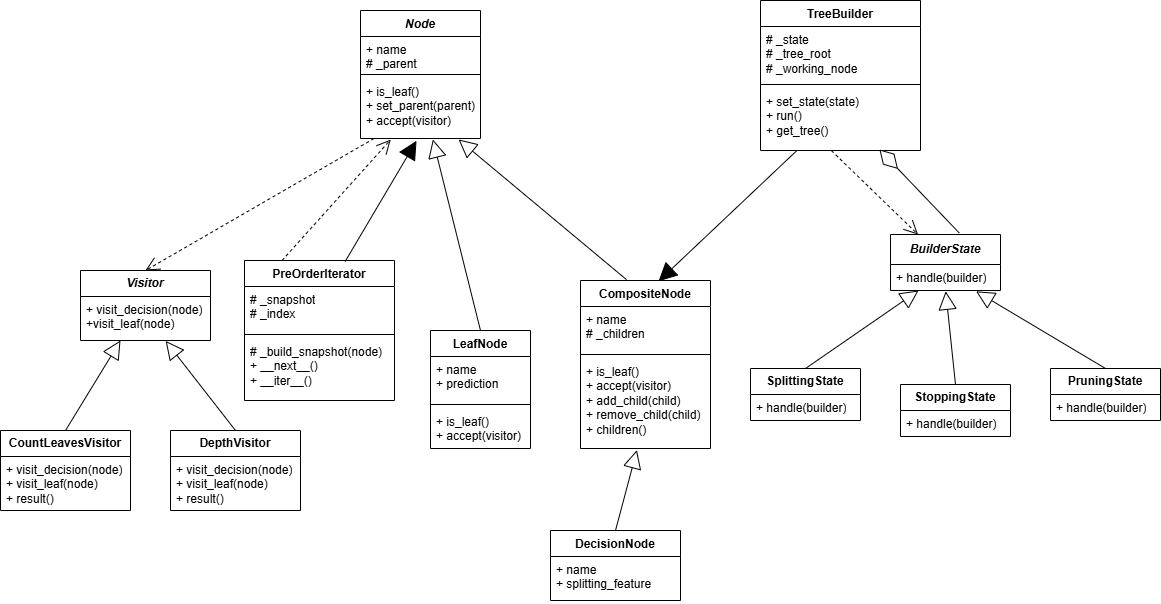

The diagram above was exported from draw.io. Its source (the exported page's mxGraphModel, read from the mxfile embedded in the PNG):
<mxGraphModel dx="1591" dy="868" grid="1" gridSize="10" guides="1" tooltips="1" connect="1" arrows="1" fold="1" page="1" pageScale="1" pageWidth="827" pageHeight="1169" math="0" shadow="0">
  <root>
    <mxCell id="0" />
    <mxCell id="1" parent="0" />
    <mxCell id="DPc4xZuCxO4LiXrmlvWE-2" parent="1" style="swimlane;fontStyle=1;align=center;verticalAlign=top;childLayout=stackLayout;horizontal=1;startSize=26;horizontalStack=0;resizeParent=1;resizeParentMax=0;resizeLast=0;collapsible=1;marginBottom=0;whiteSpace=wrap;html=1;" value="&lt;i&gt;Node&lt;/i&gt;" vertex="1">
      <mxGeometry height="128" width="120" x="380" y="30" as="geometry" />
    </mxCell>
    <mxCell id="DPc4xZuCxO4LiXrmlvWE-3" parent="DPc4xZuCxO4LiXrmlvWE-2" style="text;strokeColor=none;fillColor=none;align=left;verticalAlign=top;spacingLeft=4;spacingRight=4;overflow=hidden;rotatable=0;points=[[0,0.5],[1,0.5]];portConstraint=eastwest;whiteSpace=wrap;html=1;" value="+ name&lt;div&gt;# _parent&lt;/div&gt;" vertex="1">
      <mxGeometry height="34" width="120" y="26" as="geometry" />
    </mxCell>
    <mxCell id="DPc4xZuCxO4LiXrmlvWE-4" parent="DPc4xZuCxO4LiXrmlvWE-2" style="line;strokeWidth=1;fillColor=none;align=left;verticalAlign=middle;spacingTop=-1;spacingLeft=3;spacingRight=3;rotatable=0;labelPosition=right;points=[];portConstraint=eastwest;strokeColor=inherit;" value="" vertex="1">
      <mxGeometry height="8" width="120" y="60" as="geometry" />
    </mxCell>
    <mxCell id="DPc4xZuCxO4LiXrmlvWE-5" parent="DPc4xZuCxO4LiXrmlvWE-2" style="text;strokeColor=none;fillColor=none;align=left;verticalAlign=top;spacingLeft=4;spacingRight=4;overflow=hidden;rotatable=0;points=[[0,0.5],[1,0.5]];portConstraint=eastwest;whiteSpace=wrap;html=1;" value="+ is_leaf()&lt;div&gt;+ set_parent(parent)&lt;/div&gt;&lt;div&gt;&lt;div&gt;&lt;div&gt;+ accept(visitor)&lt;/div&gt;&lt;/div&gt;&lt;/div&gt;" vertex="1">
      <mxGeometry height="60" width="120" y="68" as="geometry" />
    </mxCell>
    <mxCell id="DPc4xZuCxO4LiXrmlvWE-6" parent="1" style="swimlane;fontStyle=0;childLayout=stackLayout;horizontal=1;startSize=26;fillColor=none;horizontalStack=0;resizeParent=1;resizeParentMax=0;resizeLast=0;collapsible=1;marginBottom=0;whiteSpace=wrap;html=1;" value="&lt;b&gt;&lt;i&gt;Visitor&lt;/i&gt;&lt;/b&gt;" vertex="1">
      <mxGeometry height="70" width="130" x="100" y="290" as="geometry" />
    </mxCell>
    <mxCell id="DPc4xZuCxO4LiXrmlvWE-7" parent="DPc4xZuCxO4LiXrmlvWE-6" style="text;strokeColor=none;fillColor=none;align=left;verticalAlign=top;spacingLeft=4;spacingRight=4;overflow=hidden;rotatable=0;points=[[0,0.5],[1,0.5]];portConstraint=eastwest;whiteSpace=wrap;html=1;" value="+ visit_decision(node)&lt;div&gt;+visit_leaf(node)&amp;nbsp;&lt;/div&gt;" vertex="1">
      <mxGeometry height="44" width="130" y="26" as="geometry" />
    </mxCell>
    <mxCell id="DPc4xZuCxO4LiXrmlvWE-10" edge="1" parent="1" source="DPc4xZuCxO4LiXrmlvWE-5" style="endArrow=open;endSize=12;dashed=1;html=1;rounded=0;exitX=0.113;exitY=1;exitDx=0;exitDy=0;exitPerimeter=0;entryX=0.5;entryY=0;entryDx=0;entryDy=0;" target="DPc4xZuCxO4LiXrmlvWE-6" value="">
      <mxGeometry relative="1" width="160" as="geometry">
        <mxPoint x="330" y="290" as="sourcePoint" />
        <mxPoint x="490" y="290" as="targetPoint" />
      </mxGeometry>
    </mxCell>
    <mxCell id="DPc4xZuCxO4LiXrmlvWE-17" parent="1" style="swimlane;fontStyle=1;align=center;verticalAlign=top;childLayout=stackLayout;horizontal=1;startSize=26;horizontalStack=0;resizeParent=1;resizeParentMax=0;resizeLast=0;collapsible=1;marginBottom=0;whiteSpace=wrap;html=1;" value="PreOrderIterator" vertex="1">
      <mxGeometry height="140" width="150" x="264" y="280" as="geometry" />
    </mxCell>
    <mxCell id="DPc4xZuCxO4LiXrmlvWE-18" parent="DPc4xZuCxO4LiXrmlvWE-17" style="text;strokeColor=none;fillColor=none;align=left;verticalAlign=top;spacingLeft=4;spacingRight=4;overflow=hidden;rotatable=0;points=[[0,0.5],[1,0.5]];portConstraint=eastwest;whiteSpace=wrap;html=1;" value="# _snapshot&lt;div&gt;# _index&lt;/div&gt;" vertex="1">
      <mxGeometry height="44" width="150" y="26" as="geometry" />
    </mxCell>
    <mxCell id="DPc4xZuCxO4LiXrmlvWE-19" parent="DPc4xZuCxO4LiXrmlvWE-17" style="line;strokeWidth=1;fillColor=none;align=left;verticalAlign=middle;spacingTop=-1;spacingLeft=3;spacingRight=3;rotatable=0;labelPosition=right;points=[];portConstraint=eastwest;strokeColor=inherit;" value="" vertex="1">
      <mxGeometry height="8" width="150" y="70" as="geometry" />
    </mxCell>
    <mxCell id="DPc4xZuCxO4LiXrmlvWE-20" parent="DPc4xZuCxO4LiXrmlvWE-17" style="text;strokeColor=none;fillColor=none;align=left;verticalAlign=top;spacingLeft=4;spacingRight=4;overflow=hidden;rotatable=0;points=[[0,0.5],[1,0.5]];portConstraint=eastwest;whiteSpace=wrap;html=1;" value="&lt;div&gt;#&amp;nbsp;_build_snapshot(node)&lt;/div&gt;+ __next__()&lt;div&gt;+ __iter__()&lt;/div&gt;" vertex="1">
      <mxGeometry height="62" width="150" y="78" as="geometry" />
    </mxCell>
    <mxCell id="DPc4xZuCxO4LiXrmlvWE-21" edge="1" parent="1" source="DPc4xZuCxO4LiXrmlvWE-17" style="endArrow=open;endSize=12;dashed=1;html=1;rounded=0;exitX=0.25;exitY=0;exitDx=0;exitDy=0;entryX=0.252;entryY=1.018;entryDx=0;entryDy=0;entryPerimeter=0;" target="DPc4xZuCxO4LiXrmlvWE-5" value="">
      <mxGeometry relative="1" width="160" as="geometry">
        <mxPoint x="188" y="180" as="sourcePoint" />
        <mxPoint x="302" y="120" as="targetPoint" />
      </mxGeometry>
    </mxCell>
    <mxCell id="DPc4xZuCxO4LiXrmlvWE-26" edge="1" parent="1" source="DPc4xZuCxO4LiXrmlvWE-31" style="endArrow=block;endSize=16;endFill=0;html=1;rounded=0;exitX=0.5;exitY=0;exitDx=0;exitDy=0;entryX=0.603;entryY=1.016;entryDx=0;entryDy=0;entryPerimeter=0;" target="DPc4xZuCxO4LiXrmlvWE-5" value="">
      <mxGeometry relative="1" width="160" as="geometry">
        <mxPoint x="395" y="260" as="sourcePoint" />
        <mxPoint x="490" y="290" as="targetPoint" />
      </mxGeometry>
    </mxCell>
    <mxCell id="DPc4xZuCxO4LiXrmlvWE-31" parent="1" style="swimlane;fontStyle=1;align=center;verticalAlign=top;childLayout=stackLayout;horizontal=1;startSize=26;horizontalStack=0;resizeParent=1;resizeParentMax=0;resizeLast=0;collapsible=1;marginBottom=0;whiteSpace=wrap;html=1;" value="LeafNode" vertex="1">
      <mxGeometry height="118" width="100" x="450" y="350" as="geometry" />
    </mxCell>
    <mxCell id="DPc4xZuCxO4LiXrmlvWE-32" parent="DPc4xZuCxO4LiXrmlvWE-31" style="text;strokeColor=none;fillColor=none;align=left;verticalAlign=top;spacingLeft=4;spacingRight=4;overflow=hidden;rotatable=0;points=[[0,0.5],[1,0.5]];portConstraint=eastwest;whiteSpace=wrap;html=1;" value="&lt;div&gt;+ name&lt;/div&gt;+ prediction" vertex="1">
      <mxGeometry height="44" width="100" y="26" as="geometry" />
    </mxCell>
    <mxCell id="DPc4xZuCxO4LiXrmlvWE-33" parent="DPc4xZuCxO4LiXrmlvWE-31" style="line;strokeWidth=1;fillColor=none;align=left;verticalAlign=middle;spacingTop=-1;spacingLeft=3;spacingRight=3;rotatable=0;labelPosition=right;points=[];portConstraint=eastwest;strokeColor=inherit;" value="" vertex="1">
      <mxGeometry height="8" width="100" y="70" as="geometry" />
    </mxCell>
    <mxCell id="DPc4xZuCxO4LiXrmlvWE-34" parent="DPc4xZuCxO4LiXrmlvWE-31" style="text;strokeColor=none;fillColor=none;align=left;verticalAlign=top;spacingLeft=4;spacingRight=4;overflow=hidden;rotatable=0;points=[[0,0.5],[1,0.5]];portConstraint=eastwest;whiteSpace=wrap;html=1;" value="+ is_leaf()&lt;div&gt;+ accept(visitor)&lt;/div&gt;" vertex="1">
      <mxGeometry height="40" width="100" y="78" as="geometry" />
    </mxCell>
    <mxCell id="DPc4xZuCxO4LiXrmlvWE-35" parent="1" style="swimlane;fontStyle=1;align=center;verticalAlign=top;childLayout=stackLayout;horizontal=1;startSize=26;horizontalStack=0;resizeParent=1;resizeParentMax=0;resizeLast=0;collapsible=1;marginBottom=0;whiteSpace=wrap;html=1;" value="CompositeNode" vertex="1">
      <mxGeometry height="168" width="130" x="600" y="300" as="geometry" />
    </mxCell>
    <mxCell id="DPc4xZuCxO4LiXrmlvWE-36" parent="DPc4xZuCxO4LiXrmlvWE-35" style="text;strokeColor=none;fillColor=none;align=left;verticalAlign=top;spacingLeft=4;spacingRight=4;overflow=hidden;rotatable=0;points=[[0,0.5],[1,0.5]];portConstraint=eastwest;whiteSpace=wrap;html=1;" value="+ name&lt;div&gt;# _children&lt;/div&gt;" vertex="1">
      <mxGeometry height="44" width="130" y="26" as="geometry" />
    </mxCell>
    <mxCell id="DPc4xZuCxO4LiXrmlvWE-37" parent="DPc4xZuCxO4LiXrmlvWE-35" style="line;strokeWidth=1;fillColor=none;align=left;verticalAlign=middle;spacingTop=-1;spacingLeft=3;spacingRight=3;rotatable=0;labelPosition=right;points=[];portConstraint=eastwest;strokeColor=inherit;" value="" vertex="1">
      <mxGeometry height="8" width="130" y="70" as="geometry" />
    </mxCell>
    <mxCell id="DPc4xZuCxO4LiXrmlvWE-38" parent="DPc4xZuCxO4LiXrmlvWE-35" style="text;strokeColor=none;fillColor=none;align=left;verticalAlign=top;spacingLeft=4;spacingRight=4;overflow=hidden;rotatable=0;points=[[0,0.5],[1,0.5]];portConstraint=eastwest;whiteSpace=wrap;html=1;" value="+ is_leaf()&lt;div&gt;+ accept(visitor)&lt;/div&gt;&lt;div&gt;+ add_child(child)&lt;/div&gt;&lt;div&gt;+ remove_child(child)&lt;/div&gt;&lt;div&gt;+ children()&lt;/div&gt;" vertex="1">
      <mxGeometry height="90" width="130" y="78" as="geometry" />
    </mxCell>
    <mxCell id="DPc4xZuCxO4LiXrmlvWE-39" edge="1" parent="1" source="DPc4xZuCxO4LiXrmlvWE-35" style="endArrow=block;endSize=16;endFill=0;html=1;rounded=0;exitX=0.354;exitY=-0.005;exitDx=0;exitDy=0;entryX=0.817;entryY=1.016;entryDx=0;entryDy=0;entryPerimeter=0;exitPerimeter=0;" target="DPc4xZuCxO4LiXrmlvWE-5" value="">
      <mxGeometry relative="1" width="160" as="geometry">
        <mxPoint x="332" y="289" as="sourcePoint" />
        <mxPoint x="270" y="140" as="targetPoint" />
      </mxGeometry>
    </mxCell>
    <mxCell id="DPc4xZuCxO4LiXrmlvWE-40" parent="1" style="swimlane;fontStyle=0;childLayout=stackLayout;horizontal=1;startSize=26;fillColor=none;horizontalStack=0;resizeParent=1;resizeParentMax=0;resizeLast=0;collapsible=1;marginBottom=0;whiteSpace=wrap;html=1;" value="&lt;b&gt;CountLeavesVisitor&lt;/b&gt;" vertex="1">
      <mxGeometry height="80" width="130" x="20" y="450" as="geometry" />
    </mxCell>
    <mxCell id="DPc4xZuCxO4LiXrmlvWE-41" parent="DPc4xZuCxO4LiXrmlvWE-40" style="text;strokeColor=none;fillColor=none;align=left;verticalAlign=top;spacingLeft=4;spacingRight=4;overflow=hidden;rotatable=0;points=[[0,0.5],[1,0.5]];portConstraint=eastwest;whiteSpace=wrap;html=1;" value="+ visit_decision(node)&lt;div&gt;+ visit_leaf(node)&lt;/div&gt;&lt;div&gt;+ result()&lt;/div&gt;&lt;div&gt;&lt;br&gt;&lt;/div&gt;" vertex="1">
      <mxGeometry height="54" width="130" y="26" as="geometry" />
    </mxCell>
    <mxCell id="DPc4xZuCxO4LiXrmlvWE-44" parent="1" style="swimlane;fontStyle=0;childLayout=stackLayout;horizontal=1;startSize=26;fillColor=none;horizontalStack=0;resizeParent=1;resizeParentMax=0;resizeLast=0;collapsible=1;marginBottom=0;whiteSpace=wrap;html=1;" value="&lt;b&gt;DepthVisitor&lt;/b&gt;" vertex="1">
      <mxGeometry height="80" width="130" x="190" y="450" as="geometry" />
    </mxCell>
    <mxCell id="DPc4xZuCxO4LiXrmlvWE-45" parent="DPc4xZuCxO4LiXrmlvWE-44" style="text;strokeColor=none;fillColor=none;align=left;verticalAlign=top;spacingLeft=4;spacingRight=4;overflow=hidden;rotatable=0;points=[[0,0.5],[1,0.5]];portConstraint=eastwest;whiteSpace=wrap;html=1;" value="+ visit_decision(node)&lt;div&gt;+ visit_leaf(node)&lt;/div&gt;&lt;div&gt;+ result()&lt;/div&gt;&lt;div&gt;&lt;br&gt;&lt;/div&gt;" vertex="1">
      <mxGeometry height="54" width="130" y="26" as="geometry" />
    </mxCell>
    <mxCell id="DPc4xZuCxO4LiXrmlvWE-48" parent="1" style="swimlane;fontStyle=0;childLayout=stackLayout;horizontal=1;startSize=30;fillColor=none;horizontalStack=0;resizeParent=1;resizeParentMax=0;resizeLast=0;collapsible=1;marginBottom=0;whiteSpace=wrap;html=1;" value="&lt;b&gt;&lt;i&gt;BuilderState&lt;/i&gt;&lt;/b&gt;" vertex="1">
      <mxGeometry height="56" width="110" x="910" y="254" as="geometry" />
    </mxCell>
    <mxCell id="DPc4xZuCxO4LiXrmlvWE-49" parent="DPc4xZuCxO4LiXrmlvWE-48" style="text;strokeColor=none;fillColor=none;align=left;verticalAlign=top;spacingLeft=4;spacingRight=4;overflow=hidden;rotatable=0;points=[[0,0.5],[1,0.5]];portConstraint=eastwest;whiteSpace=wrap;html=1;" value="+ handle(builder)" vertex="1">
      <mxGeometry height="26" width="110" y="30" as="geometry" />
    </mxCell>
    <mxCell id="DPc4xZuCxO4LiXrmlvWE-56" parent="1" style="swimlane;fontStyle=0;childLayout=stackLayout;horizontal=1;startSize=26;fillColor=none;horizontalStack=0;resizeParent=1;resizeParentMax=0;resizeLast=0;collapsible=1;marginBottom=0;whiteSpace=wrap;html=1;" value="&lt;b&gt;SplittingState&lt;/b&gt;" vertex="1">
      <mxGeometry height="52" width="110" x="770" y="388" as="geometry" />
    </mxCell>
    <mxCell id="DPc4xZuCxO4LiXrmlvWE-57" parent="DPc4xZuCxO4LiXrmlvWE-56" style="text;strokeColor=none;fillColor=none;align=left;verticalAlign=top;spacingLeft=4;spacingRight=4;overflow=hidden;rotatable=0;points=[[0,0.5],[1,0.5]];portConstraint=eastwest;whiteSpace=wrap;html=1;" value="+ handle(builder)" vertex="1">
      <mxGeometry height="26" width="110" y="26" as="geometry" />
    </mxCell>
    <mxCell id="DPc4xZuCxO4LiXrmlvWE-58" parent="1" style="swimlane;fontStyle=0;childLayout=stackLayout;horizontal=1;startSize=26;fillColor=none;horizontalStack=0;resizeParent=1;resizeParentMax=0;resizeLast=0;collapsible=1;marginBottom=0;whiteSpace=wrap;html=1;" value="&lt;b&gt;StoppingState&lt;/b&gt;" vertex="1">
      <mxGeometry height="52" width="110" x="920" y="404" as="geometry" />
    </mxCell>
    <mxCell id="DPc4xZuCxO4LiXrmlvWE-59" parent="DPc4xZuCxO4LiXrmlvWE-58" style="text;strokeColor=none;fillColor=none;align=left;verticalAlign=top;spacingLeft=4;spacingRight=4;overflow=hidden;rotatable=0;points=[[0,0.5],[1,0.5]];portConstraint=eastwest;whiteSpace=wrap;html=1;" value="+ handle(builder)" vertex="1">
      <mxGeometry height="26" width="110" y="26" as="geometry" />
    </mxCell>
    <mxCell id="DPc4xZuCxO4LiXrmlvWE-60" parent="1" style="swimlane;fontStyle=0;childLayout=stackLayout;horizontal=1;startSize=26;fillColor=none;horizontalStack=0;resizeParent=1;resizeParentMax=0;resizeLast=0;collapsible=1;marginBottom=0;whiteSpace=wrap;html=1;" value="&lt;b&gt;PruningState&lt;/b&gt;" vertex="1">
      <mxGeometry height="52" width="110" x="1070" y="388" as="geometry" />
    </mxCell>
    <mxCell id="DPc4xZuCxO4LiXrmlvWE-61" parent="DPc4xZuCxO4LiXrmlvWE-60" style="text;strokeColor=none;fillColor=none;align=left;verticalAlign=top;spacingLeft=4;spacingRight=4;overflow=hidden;rotatable=0;points=[[0,0.5],[1,0.5]];portConstraint=eastwest;whiteSpace=wrap;html=1;" value="+ handle(builder)" vertex="1">
      <mxGeometry height="26" width="110" y="26" as="geometry" />
    </mxCell>
    <mxCell id="DPc4xZuCxO4LiXrmlvWE-62" edge="1" parent="1" source="DPc4xZuCxO4LiXrmlvWE-58" style="endArrow=block;endSize=16;endFill=0;html=1;rounded=0;exitX=0.5;exitY=0;exitDx=0;exitDy=0;entryX=0.502;entryY=1.031;entryDx=0;entryDy=0;entryPerimeter=0;" target="DPc4xZuCxO4LiXrmlvWE-49" value="">
      <mxGeometry relative="1" width="160" as="geometry">
        <mxPoint x="938" y="543" as="sourcePoint" />
        <mxPoint x="965" y="324" as="targetPoint" />
      </mxGeometry>
    </mxCell>
    <mxCell id="DPc4xZuCxO4LiXrmlvWE-63" edge="1" parent="1" source="DPc4xZuCxO4LiXrmlvWE-56" style="endArrow=block;endSize=16;endFill=0;html=1;rounded=0;exitX=0.5;exitY=0;exitDx=0;exitDy=0;entryX=0.255;entryY=1;entryDx=0;entryDy=0;entryPerimeter=0;" target="DPc4xZuCxO4LiXrmlvWE-49" value="">
      <mxGeometry relative="1" width="160" as="geometry">
        <mxPoint x="898" y="553" as="sourcePoint" />
        <mxPoint x="850" y="354" as="targetPoint" />
      </mxGeometry>
    </mxCell>
    <mxCell id="DPc4xZuCxO4LiXrmlvWE-64" edge="1" parent="1" source="DPc4xZuCxO4LiXrmlvWE-60" style="endArrow=block;endSize=16;endFill=0;html=1;rounded=0;exitX=0.5;exitY=0;exitDx=0;exitDy=0;entryX=0.778;entryY=1.031;entryDx=0;entryDy=0;entryPerimeter=0;" target="DPc4xZuCxO4LiXrmlvWE-49" value="">
      <mxGeometry relative="1" width="160" as="geometry">
        <mxPoint x="958" y="753" as="sourcePoint" />
        <mxPoint x="910" y="554" as="targetPoint" />
      </mxGeometry>
    </mxCell>
    <mxCell id="DPc4xZuCxO4LiXrmlvWE-65" parent="1" style="swimlane;fontStyle=1;align=center;verticalAlign=top;childLayout=stackLayout;horizontal=1;startSize=26;horizontalStack=0;resizeParent=1;resizeParentMax=0;resizeLast=0;collapsible=1;marginBottom=0;whiteSpace=wrap;html=1;" value="DecisionNode" vertex="1">
      <mxGeometry height="70" width="130" x="570" y="550" as="geometry" />
    </mxCell>
    <mxCell id="DPc4xZuCxO4LiXrmlvWE-66" parent="DPc4xZuCxO4LiXrmlvWE-65" style="text;strokeColor=none;fillColor=none;align=left;verticalAlign=top;spacingLeft=4;spacingRight=4;overflow=hidden;rotatable=0;points=[[0,0.5],[1,0.5]];portConstraint=eastwest;whiteSpace=wrap;html=1;" value="+ name&lt;div&gt;+ splitting_feature&lt;/div&gt;" vertex="1">
      <mxGeometry height="44" width="130" y="26" as="geometry" />
    </mxCell>
    <mxCell id="DPc4xZuCxO4LiXrmlvWE-69" edge="1" parent="1" source="DPc4xZuCxO4LiXrmlvWE-65" style="endArrow=block;endSize=16;endFill=0;html=1;rounded=0;exitX=0.5;exitY=0;exitDx=0;exitDy=0;entryX=0.434;entryY=1.018;entryDx=0;entryDy=0;entryPerimeter=0;" target="DPc4xZuCxO4LiXrmlvWE-38" value="">
      <mxGeometry relative="1" width="160" as="geometry">
        <mxPoint x="920" y="328" as="sourcePoint" />
        <mxPoint x="644" y="420" as="targetPoint" />
      </mxGeometry>
    </mxCell>
    <mxCell id="DPc4xZuCxO4LiXrmlvWE-70" edge="1" parent="1" source="DPc4xZuCxO4LiXrmlvWE-40" style="endArrow=block;endSize=16;endFill=0;html=1;rounded=0;exitX=0.5;exitY=0;exitDx=0;exitDy=0;" value="">
      <mxGeometry relative="1" width="160" as="geometry">
        <mxPoint x="110" y="468" as="sourcePoint" />
        <mxPoint x="140" y="360" as="targetPoint" />
      </mxGeometry>
    </mxCell>
    <mxCell id="DPc4xZuCxO4LiXrmlvWE-71" edge="1" parent="1" source="DPc4xZuCxO4LiXrmlvWE-44" style="endArrow=block;endSize=16;endFill=0;html=1;rounded=0;exitX=0.5;exitY=0;exitDx=0;exitDy=0;entryX=0.655;entryY=1.009;entryDx=0;entryDy=0;entryPerimeter=0;" target="DPc4xZuCxO4LiXrmlvWE-7" value="">
      <mxGeometry relative="1" width="160" as="geometry">
        <mxPoint x="180" y="458" as="sourcePoint" />
        <mxPoint x="293" y="380" as="targetPoint" />
      </mxGeometry>
    </mxCell>
    <mxCell id="DPc4xZuCxO4LiXrmlvWE-72" parent="1" style="swimlane;fontStyle=1;align=center;verticalAlign=top;childLayout=stackLayout;horizontal=1;startSize=26;horizontalStack=0;resizeParent=1;resizeParentMax=0;resizeLast=0;collapsible=1;marginBottom=0;whiteSpace=wrap;html=1;" value="TreeBuilder" vertex="1">
      <mxGeometry height="150" width="160" x="780" y="20" as="geometry" />
    </mxCell>
    <mxCell id="DPc4xZuCxO4LiXrmlvWE-73" parent="DPc4xZuCxO4LiXrmlvWE-72" style="text;strokeColor=none;fillColor=none;align=left;verticalAlign=top;spacingLeft=4;spacingRight=4;overflow=hidden;rotatable=0;points=[[0,0.5],[1,0.5]];portConstraint=eastwest;whiteSpace=wrap;html=1;" value="# _state&lt;div&gt;# _tree_root&lt;/div&gt;&lt;div&gt;# _working_node&lt;/div&gt;" vertex="1">
      <mxGeometry height="54" width="160" y="26" as="geometry" />
    </mxCell>
    <mxCell id="DPc4xZuCxO4LiXrmlvWE-74" parent="DPc4xZuCxO4LiXrmlvWE-72" style="line;strokeWidth=1;fillColor=none;align=left;verticalAlign=middle;spacingTop=-1;spacingLeft=3;spacingRight=3;rotatable=0;labelPosition=right;points=[];portConstraint=eastwest;strokeColor=inherit;" value="" vertex="1">
      <mxGeometry height="8" width="160" y="80" as="geometry" />
    </mxCell>
    <mxCell id="DPc4xZuCxO4LiXrmlvWE-75" parent="DPc4xZuCxO4LiXrmlvWE-72" style="text;strokeColor=none;fillColor=none;align=left;verticalAlign=top;spacingLeft=4;spacingRight=4;overflow=hidden;rotatable=0;points=[[0,0.5],[1,0.5]];portConstraint=eastwest;whiteSpace=wrap;html=1;" value="+ set_state(state)&lt;div&gt;+ run()&lt;/div&gt;&lt;div&gt;+ get_tree()&lt;/div&gt;" vertex="1">
      <mxGeometry height="62" width="160" y="88" as="geometry" />
    </mxCell>
    <mxCell id="DPc4xZuCxO4LiXrmlvWE-87" edge="1" parent="1" source="DPc4xZuCxO4LiXrmlvWE-75" style="endArrow=block;endSize=16;endFill=1;html=1;rounded=0;exitX=0.227;exitY=1.002;exitDx=0;exitDy=0;strokeColor=default;flowAnimation=0;shadow=0;exitPerimeter=0;entryX=0.6;entryY=0.005;entryDx=0;entryDy=0;entryPerimeter=0;" target="DPc4xZuCxO4LiXrmlvWE-35" value="">
      <mxGeometry relative="1" width="160" as="geometry">
        <mxPoint x="628" y="229" as="sourcePoint" />
        <mxPoint x="670" y="260" as="targetPoint" />
      </mxGeometry>
    </mxCell>
    <mxCell id="DPc4xZuCxO4LiXrmlvWE-88" edge="1" parent="1" source="DPc4xZuCxO4LiXrmlvWE-17" style="endArrow=block;endSize=16;endFill=1;html=1;rounded=0;exitX=0.671;exitY=0.007;exitDx=0;exitDy=0;strokeColor=default;flowAnimation=0;shadow=0;exitPerimeter=0;entryX=0.467;entryY=1.038;entryDx=0;entryDy=0;entryPerimeter=0;" target="DPc4xZuCxO4LiXrmlvWE-5" value="">
      <mxGeometry relative="1" width="160" as="geometry">
        <mxPoint x="836" y="280" as="sourcePoint" />
        <mxPoint x="680" y="410" as="targetPoint" />
      </mxGeometry>
    </mxCell>
    <mxCell id="DPc4xZuCxO4LiXrmlvWE-89" edge="1" parent="1" source="DPc4xZuCxO4LiXrmlvWE-75" style="endArrow=open;endSize=12;dashed=1;html=1;rounded=0;exitX=0.443;exitY=1.002;exitDx=0;exitDy=0;exitPerimeter=0;entryX=0.25;entryY=0;entryDx=0;entryDy=0;" target="DPc4xZuCxO4LiXrmlvWE-48" value="">
      <mxGeometry relative="1" width="160" as="geometry">
        <mxPoint x="489" y="220" as="sourcePoint" />
        <mxPoint x="260" y="352" as="targetPoint" />
      </mxGeometry>
    </mxCell>
    <mxCell id="DPc4xZuCxO4LiXrmlvWE-90" edge="1" parent="1" source="DPc4xZuCxO4LiXrmlvWE-48" style="endArrow=diamondThin;endFill=0;endSize=24;html=1;rounded=0;entryX=0.743;entryY=0.983;entryDx=0;entryDy=0;entryPerimeter=0;exitX=0.626;exitY=-0.025;exitDx=0;exitDy=0;exitPerimeter=0;" target="DPc4xZuCxO4LiXrmlvWE-75" value="">
      <mxGeometry relative="1" width="160" as="geometry">
        <mxPoint x="660" y="390" as="sourcePoint" />
        <mxPoint x="820" y="390" as="targetPoint" />
      </mxGeometry>
    </mxCell>
  </root>
</mxGraphModel>